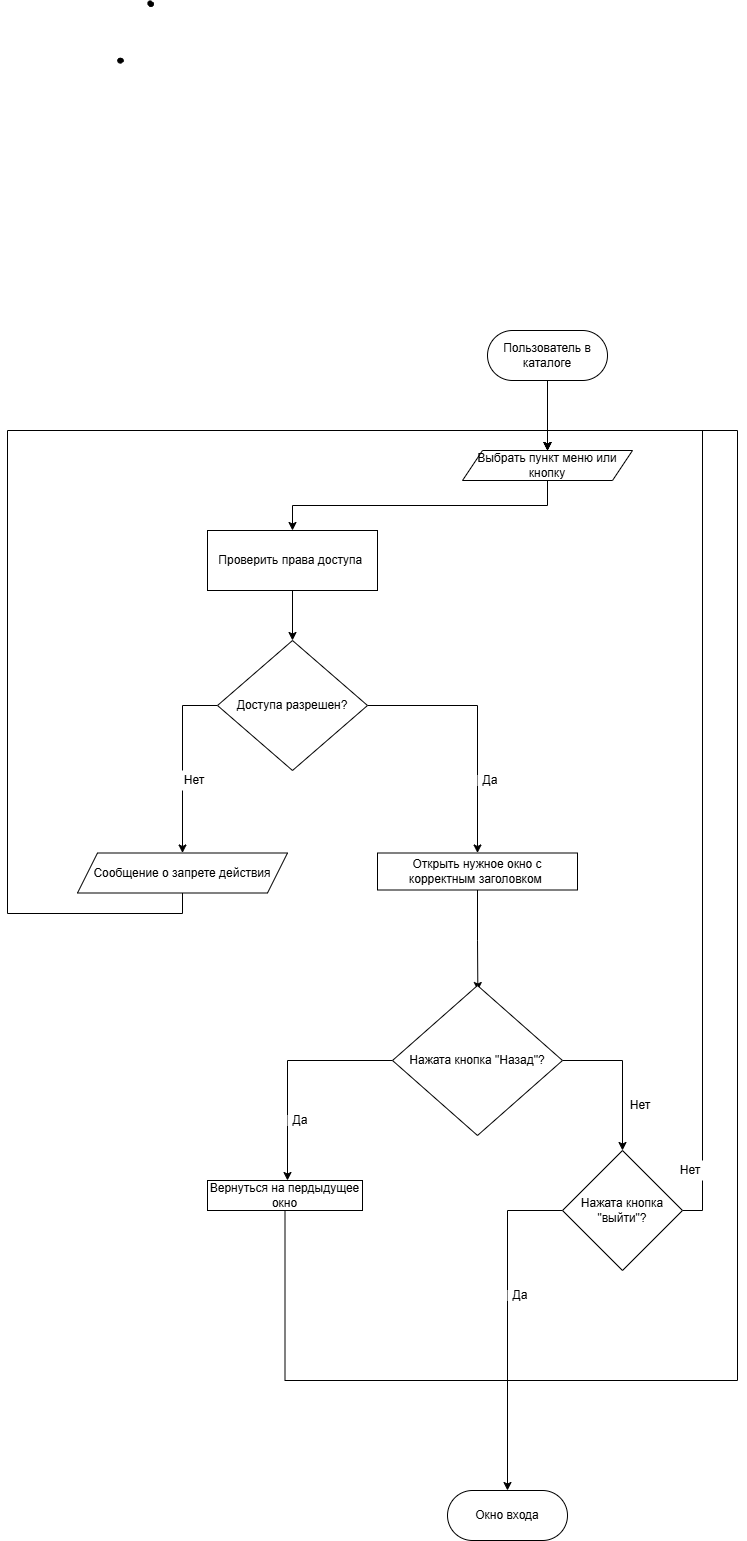

The diagram above was exported from draw.io. Its source (the exported page's mxGraphModel, read from the mxfile embedded in the PNG):
<mxGraphModel dx="3203" dy="2974" grid="1" gridSize="10" guides="1" tooltips="1" connect="1" arrows="1" fold="1" page="1" pageScale="1" pageWidth="827" pageHeight="1169" math="0" shadow="0">
  <root>
    <mxCell id="0" />
    <mxCell id="1" parent="0" />
    <mxCell id="zcv4YzC20aJ-QCqTEub_-97" parent="1" style="shape=stencil(lVbLctswDPwaXXcIgiTIc5r+R2bi1Jq6dsZxX39fuIpUg5bQ9ibTu6SAXaw48MPb/ul1N8TwdjmfPu++j8+X/cAfhhjH4353Hi/6NPDjwA8vp/Pu0/n09fg8/X59uiKvT19O3647/Jh4rSLQlRXDz2mlFAT+vfJxIhzG4w0hIASDz4Rat/EEqQbPGSLbeEEtBq87kIMnQW6G0FBoG69/t+4AcNjGJ0YRg186sIrPgti6/d8PXMWXBrZ4CqhegyrEKqAn1LZNqAkxWwlkFmWdkJFsizK7NdSI2JmoQRyCJNRoCJWRna6WhGBt1Ng9QV1J9pVam6taJWhPonQ6+ErH1I9Cy2BndCj2ymmnm0NIyFY40R0cpQNSN5uLGTfwxVovEUJ2mtpbVVc8EeiuQ8RuuOh+xfpCvetIwA0hdcNJjrNz7NOF5pat2y7PWbIoAHHeX1RPa1OqyE4a6eRU6zqOKM4bqWOyrSDpCel/CdERrfWBqonNTiBFvotsHW+naFaROhXUR47vuIK6uIA4JaS7DE4gRzYdk27/OEfmui1kHpOlRSBnzqTM4bbk498S+z0WbubGK6DpN9gS1NjZmcxW+gBmQnEmR9Oz2BKSftcckW/Sc0mjNDtr/YjVq4hj7X+4u+jDn5vPy3g4TBen2//7m5IuTbcsfvwF);lineShape=1;strokeColor=default;" value="" vertex="1">
      <mxGeometry height="4.844507449285148" width="5.683185641915128" x="920.3053017884711" y="-472.162054090893" as="geometry" />
    </mxCell>
    <mxCell id="zcv4YzC20aJ-QCqTEub_-98" parent="1" style="shape=stencil(fZbdcgIhDIWfZm8zQAg/17Z9j85U606tdqz9e/tmZ0c0uJ47xP0I5JwEBl59bp8/1kNwn6fj4W39M76ctgM/DCGM++36OJ50NPDjwKvN4bh+PR6+9i/z74/n6ctp9H74nlb4nbmSKZeJCu5vngmZ6jzzNAO7cX8FVKEsBuBKrgKg9oAE8gkCbLeUhEoEQKSUDZDLeWYRKIl8MEDRmHwfyBrBG6Amyu4+kDxxMoB3jhwgYu7TVAsVkFcWCs4CTBEoF4RctKeOxHIf8IXYpikHikAIf+MNUW94AGSSaoAoFIE3AlOyeWU+p2E5S9yfQZcQILVuQOwZdJNoS9Ls3wA5u2XZTIHECqeJ9kDpSaauRiNVcAY1QhdBzeLBli5WazpkSsBLV25uRaqWRyFawTQzRRIQYirJzq5atkBqLfouwqUxLBepthWb10vrWZY6UOAeyKCCtDV625mm9gmUC4Wc3VLJMMIE1BsA2FW9JraVlQB7n3c9oMKhCLEvIM1zBPZ25/umNQ1tVEC2G+fFCC8g398O2hNQuQlVu752DBfA+q0ptnqO5JFmeuIuo9DY7KjY71UxdJV4EntifPWorW++R/dC4t7V3DlIB5cHx2bc7eb3yvX//QNFp+bHDT/+Aw==);lineShape=1;strokeColor=default;" value="" vertex="1">
      <mxGeometry height="5.488513195714404" width="5.497105614253194" x="950.3152911336115" y="-529.6172004738926" as="geometry" />
    </mxCell>
    <mxCell id="zcv4YzC20aJ-QCqTEub_-101" edge="1" parent="1" source="zcv4YzC20aJ-QCqTEub_-99" style="edgeStyle=orthogonalEdgeStyle;rounded=0;orthogonalLoop=1;jettySize=auto;html=1;exitX=0.5;exitY=1;exitDx=0;exitDy=0;entryX=0.5;entryY=0;entryDx=0;entryDy=0;" target="zcv4YzC20aJ-QCqTEub_-100">
      <mxGeometry relative="1" as="geometry" />
    </mxCell>
    <mxCell id="zcv4YzC20aJ-QCqTEub_-99" parent="1" style="rounded=1;whiteSpace=wrap;html=1;arcSize=50;" value="Пользователь в каталоге" vertex="1">
      <mxGeometry height="50" width="120" x="1290" y="-200" as="geometry" />
    </mxCell>
    <mxCell id="zcv4YzC20aJ-QCqTEub_-103" edge="1" parent="1" source="zcv4YzC20aJ-QCqTEub_-100" style="edgeStyle=orthogonalEdgeStyle;rounded=0;orthogonalLoop=1;jettySize=auto;html=1;exitX=0.5;exitY=1;exitDx=0;exitDy=0;entryX=0.5;entryY=0;entryDx=0;entryDy=0;" target="zcv4YzC20aJ-QCqTEub_-102">
      <mxGeometry relative="1" as="geometry" />
    </mxCell>
    <mxCell id="zcv4YzC20aJ-QCqTEub_-100" parent="1" style="shape=parallelogram;perimeter=parallelogramPerimeter;whiteSpace=wrap;html=1;fixedSize=1;" value="Выбрать пункт меню или кнопку" vertex="1">
      <mxGeometry height="30" width="170" x="1265" y="-80" as="geometry" />
    </mxCell>
    <mxCell id="zcv4YzC20aJ-QCqTEub_-105" edge="1" parent="1" source="zcv4YzC20aJ-QCqTEub_-102" style="edgeStyle=orthogonalEdgeStyle;rounded=0;orthogonalLoop=1;jettySize=auto;html=1;exitX=0.5;exitY=1;exitDx=0;exitDy=0;entryX=0.5;entryY=0;entryDx=0;entryDy=0;" target="zcv4YzC20aJ-QCqTEub_-104">
      <mxGeometry relative="1" as="geometry" />
    </mxCell>
    <mxCell id="zcv4YzC20aJ-QCqTEub_-102" parent="1" style="rounded=0;whiteSpace=wrap;html=1;" value="Проверить права доступа&amp;nbsp;" vertex="1">
      <mxGeometry height="60" width="170" x="1010" as="geometry" />
    </mxCell>
    <mxCell id="zcv4YzC20aJ-QCqTEub_-118" edge="1" parent="1" source="zcv4YzC20aJ-QCqTEub_-104" style="edgeStyle=orthogonalEdgeStyle;rounded=0;orthogonalLoop=1;jettySize=auto;html=1;exitX=1;exitY=0.5;exitDx=0;exitDy=0;entryX=0.5;entryY=0;entryDx=0;entryDy=0;" target="zcv4YzC20aJ-QCqTEub_-117">
      <mxGeometry relative="1" as="geometry" />
    </mxCell>
    <mxCell id="zcv4YzC20aJ-QCqTEub_-122" edge="1" parent="1" source="zcv4YzC20aJ-QCqTEub_-104" style="edgeStyle=orthogonalEdgeStyle;rounded=0;orthogonalLoop=1;jettySize=auto;html=1;exitX=0;exitY=0.5;exitDx=0;exitDy=0;entryX=0.5;entryY=0;entryDx=0;entryDy=0;" target="zcv4YzC20aJ-QCqTEub_-106">
      <mxGeometry relative="1" as="geometry" />
    </mxCell>
    <mxCell id="zcv4YzC20aJ-QCqTEub_-104" parent="1" style="rhombus;whiteSpace=wrap;html=1;" value="Доступа разрешен?" vertex="1">
      <mxGeometry height="130" width="150" x="1020" y="110" as="geometry" />
    </mxCell>
    <mxCell id="zcv4YzC20aJ-QCqTEub_-139" edge="1" parent="1" source="zcv4YzC20aJ-QCqTEub_-106" style="edgeStyle=orthogonalEdgeStyle;rounded=0;orthogonalLoop=1;jettySize=auto;html=1;exitX=0.5;exitY=1;exitDx=0;exitDy=0;entryX=0.5;entryY=0;entryDx=0;entryDy=0;" target="zcv4YzC20aJ-QCqTEub_-100">
      <mxGeometry relative="1" as="geometry">
        <Array as="points">
          <mxPoint x="985" y="383" />
          <mxPoint x="810" y="383" />
          <mxPoint x="810" y="-100" />
          <mxPoint x="1350" y="-100" />
        </Array>
        <mxPoint x="810" y="-250" as="targetPoint" />
      </mxGeometry>
    </mxCell>
    <mxCell id="zcv4YzC20aJ-QCqTEub_-106" parent="1" style="shape=parallelogram;perimeter=parallelogramPerimeter;whiteSpace=wrap;html=1;fixedSize=1;" value="Сообщение о запрете действия" vertex="1">
      <mxGeometry height="40" width="210" x="880" y="322.5" as="geometry" />
    </mxCell>
    <mxCell id="zcv4YzC20aJ-QCqTEub_-109" parent="1" style="text;html=1;whiteSpace=wrap;strokeColor=none;fillColor=#FFFFFF;align=center;verticalAlign=middle;rounded=0;" value="Нет" vertex="1">
      <mxGeometry height="20" width="26" x="984" y="240" as="geometry" />
    </mxCell>
    <mxCell id="zcv4YzC20aJ-QCqTEub_-120" edge="1" parent="1" source="zcv4YzC20aJ-QCqTEub_-117" style="edgeStyle=orthogonalEdgeStyle;rounded=0;orthogonalLoop=1;jettySize=auto;html=1;exitX=0.5;exitY=1;exitDx=0;exitDy=0;">
      <mxGeometry relative="1" as="geometry">
        <mxPoint x="1280.3529411764707" y="460" as="targetPoint" />
      </mxGeometry>
    </mxCell>
    <mxCell id="zcv4YzC20aJ-QCqTEub_-117" parent="1" style="rounded=0;whiteSpace=wrap;html=1;" value="Открыть нужное окно с корректным заголовком&amp;nbsp;" vertex="1">
      <mxGeometry height="37" width="200" x="1180" y="322.5" as="geometry" />
    </mxCell>
    <mxCell id="zcv4YzC20aJ-QCqTEub_-119" parent="1" style="text;html=1;whiteSpace=wrap;strokeColor=none;fillColor=#FFFFFF;align=center;verticalAlign=middle;rounded=0;" value="Да" vertex="1">
      <mxGeometry height="10" width="26" x="1280" y="245" as="geometry" />
    </mxCell>
    <mxCell id="zcv4YzC20aJ-QCqTEub_-126" edge="1" parent="1" source="zcv4YzC20aJ-QCqTEub_-121" style="edgeStyle=orthogonalEdgeStyle;rounded=0;orthogonalLoop=1;jettySize=auto;html=1;exitX=0;exitY=0.5;exitDx=0;exitDy=0;">
      <mxGeometry relative="1" as="geometry">
        <mxPoint x="1090" y="650" as="targetPoint" />
      </mxGeometry>
    </mxCell>
    <mxCell id="zcv4YzC20aJ-QCqTEub_-130" edge="1" parent="1" source="zcv4YzC20aJ-QCqTEub_-121" style="edgeStyle=orthogonalEdgeStyle;rounded=0;orthogonalLoop=1;jettySize=auto;html=1;exitX=1;exitY=0.5;exitDx=0;exitDy=0;entryX=0.5;entryY=0;entryDx=0;entryDy=0;" target="zcv4YzC20aJ-QCqTEub_-132">
      <mxGeometry relative="1" as="geometry">
        <mxPoint x="1470" y="620" as="targetPoint" />
      </mxGeometry>
    </mxCell>
    <mxCell id="zcv4YzC20aJ-QCqTEub_-121" parent="1" style="rhombus;whiteSpace=wrap;html=1;" value="Нажата кнопка &quot;Назад&quot;?" vertex="1">
      <mxGeometry height="150" width="170" x="1195" y="455" as="geometry" />
    </mxCell>
    <mxCell id="zcv4YzC20aJ-QCqTEub_-129" edge="1" parent="1" source="zcv4YzC20aJ-QCqTEub_-127" style="edgeStyle=orthogonalEdgeStyle;rounded=0;orthogonalLoop=1;jettySize=auto;html=1;exitX=0.5;exitY=1;exitDx=0;exitDy=0;entryX=0.5;entryY=0;entryDx=0;entryDy=0;" target="zcv4YzC20aJ-QCqTEub_-100">
      <mxGeometry relative="1" as="geometry">
        <Array as="points">
          <mxPoint x="1087" y="850" />
          <mxPoint x="1540" y="850" />
          <mxPoint x="1540" y="-100" />
          <mxPoint x="1350" y="-100" />
        </Array>
        <mxPoint x="1069.9999999999998" y="710" as="sourcePoint" />
        <mxPoint x="1332.5" y="-50" as="targetPoint" />
      </mxGeometry>
    </mxCell>
    <mxCell id="zcv4YzC20aJ-QCqTEub_-127" parent="1" style="rounded=0;whiteSpace=wrap;html=1;" value="Вернуться на пердыдущее окно" vertex="1">
      <mxGeometry height="30" width="155" x="1010" y="650" as="geometry" />
    </mxCell>
    <mxCell id="zcv4YzC20aJ-QCqTEub_-128" parent="1" style="text;html=1;whiteSpace=wrap;strokeColor=none;fillColor=#FFFFFF;align=center;verticalAlign=middle;rounded=0;" value="Да" vertex="1">
      <mxGeometry height="10" width="26" x="1090" y="585" as="geometry" />
    </mxCell>
    <mxCell id="zcv4YzC20aJ-QCqTEub_-131" parent="1" style="text;html=1;whiteSpace=wrap;strokeColor=none;fillColor=#FFFFFF;align=center;verticalAlign=middle;rounded=0;" value="Нет" vertex="1">
      <mxGeometry height="20" width="26" x="1430" y="565" as="geometry" />
    </mxCell>
    <mxCell id="zcv4YzC20aJ-QCqTEub_-133" edge="1" parent="1" source="zcv4YzC20aJ-QCqTEub_-132" style="edgeStyle=orthogonalEdgeStyle;rounded=0;orthogonalLoop=1;jettySize=auto;html=1;exitX=1;exitY=0.5;exitDx=0;exitDy=0;entryX=0.5;entryY=0;entryDx=0;entryDy=0;" target="zcv4YzC20aJ-QCqTEub_-100">
      <mxGeometry relative="1" as="geometry" />
    </mxCell>
    <mxCell id="zcv4YzC20aJ-QCqTEub_-135" edge="1" parent="1" source="zcv4YzC20aJ-QCqTEub_-132" style="edgeStyle=orthogonalEdgeStyle;rounded=0;orthogonalLoop=1;jettySize=auto;html=1;exitX=0;exitY=0.5;exitDx=0;exitDy=0;">
      <mxGeometry relative="1" as="geometry">
        <mxPoint x="1309.9999999999998" y="960" as="targetPoint" />
      </mxGeometry>
    </mxCell>
    <mxCell id="zcv4YzC20aJ-QCqTEub_-132" parent="1" style="rhombus;whiteSpace=wrap;html=1;" value="Нажата кнопка &quot;выйти&quot;?" vertex="1">
      <mxGeometry height="120" width="120" x="1365" y="620" as="geometry" />
    </mxCell>
    <mxCell id="zcv4YzC20aJ-QCqTEub_-134" parent="1" style="text;html=1;whiteSpace=wrap;strokeColor=none;fillColor=#FFFFFF;align=center;verticalAlign=middle;rounded=0;" value="Нет" vertex="1">
      <mxGeometry height="20" width="26" x="1480" y="630" as="geometry" />
    </mxCell>
    <mxCell id="zcv4YzC20aJ-QCqTEub_-136" parent="1" style="text;html=1;whiteSpace=wrap;strokeColor=none;fillColor=#FFFFFF;align=center;verticalAlign=middle;rounded=0;" value="Да" vertex="1">
      <mxGeometry height="10" width="26" x="1310" y="760" as="geometry" />
    </mxCell>
    <mxCell id="zcv4YzC20aJ-QCqTEub_-138" parent="1" style="rounded=1;whiteSpace=wrap;html=1;arcSize=50;" value="Окно входа" vertex="1">
      <mxGeometry height="50" width="120" x="1250" y="960" as="geometry" />
    </mxCell>
  </root>
</mxGraphModel>